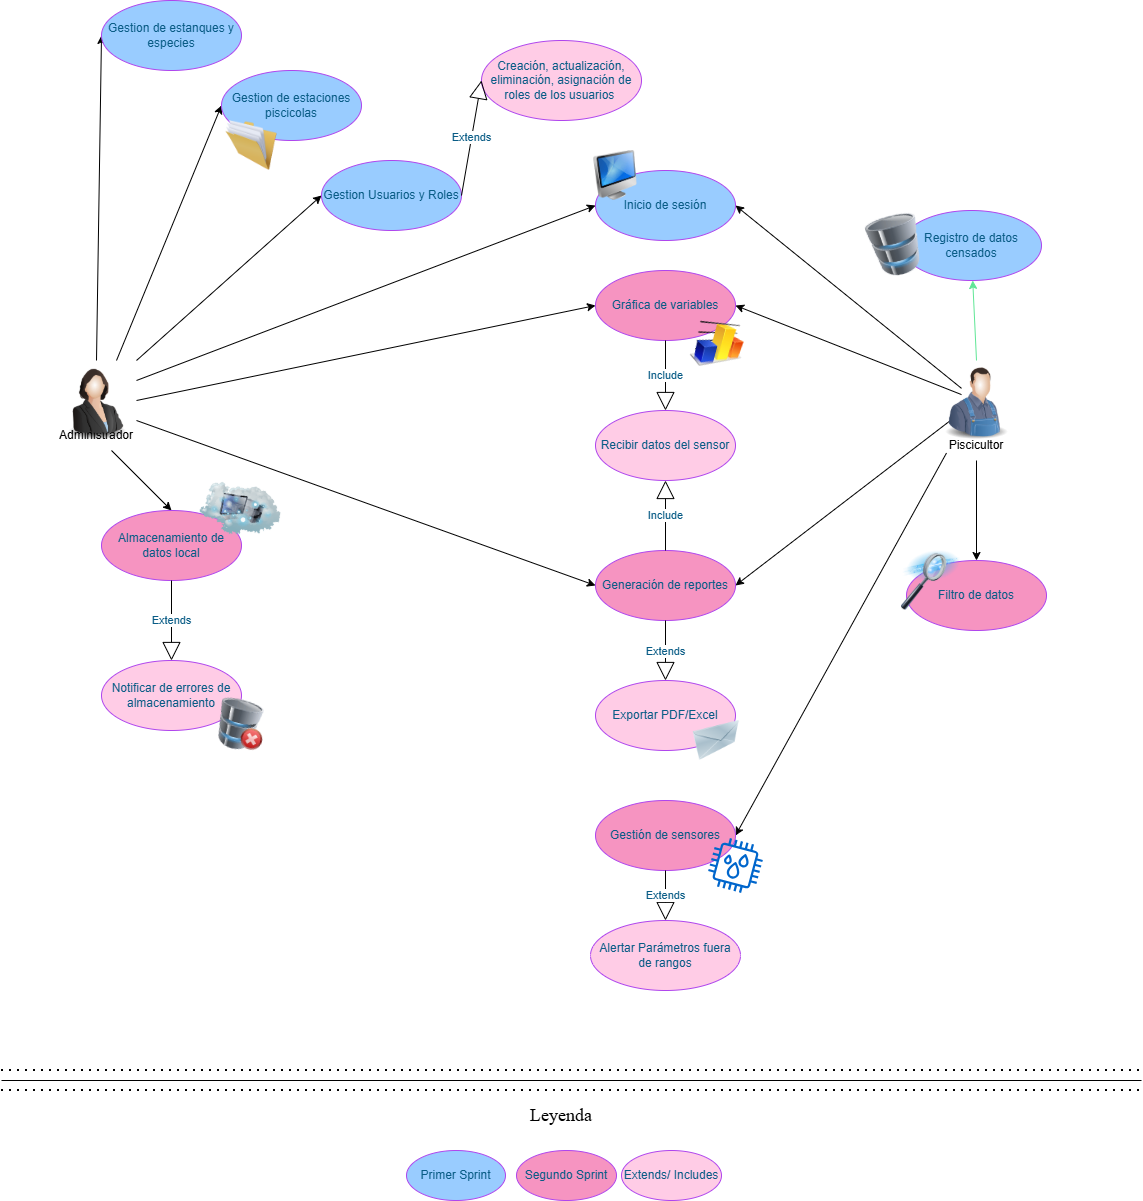

The diagram above was exported from draw.io. Its source (the exported page's mxGraphModel, read from the mxfile embedded in the PNG):
<mxGraphModel dx="2535" dy="1918" grid="1" gridSize="10" guides="1" tooltips="1" connect="1" arrows="1" fold="1" page="1" pageScale="1" pageWidth="827" pageHeight="1169" math="0" shadow="0">
  <root>
    <mxCell id="0" />
    <mxCell id="1" parent="0" />
    <mxCell id="q_XPDxEwdXbFx9F5m7pv-19" edge="1" parent="1" source="3KdsDx86vOPpZZB2MVXY-8" style="rounded=0;orthogonalLoop=1;jettySize=auto;html=1;entryX=0;entryY=0.5;entryDx=0;entryDy=0;strokeColor=#000000;fontColor=#095C86;fillColor=#F694C1;exitX=1;exitY=0.25;exitDx=0;exitDy=0;" target="q_XPDxEwdXbFx9F5m7pv-6">
      <mxGeometry relative="1" as="geometry">
        <mxPoint x="-210" y="203.83767535070137" as="sourcePoint" />
      </mxGeometry>
    </mxCell>
    <mxCell id="q_XPDxEwdXbFx9F5m7pv-21" edge="1" parent="1" source="3KdsDx86vOPpZZB2MVXY-8" style="rounded=0;orthogonalLoop=1;jettySize=auto;html=1;entryX=0;entryY=0.5;entryDx=0;entryDy=0;strokeColor=#000000;fontColor=#095C86;fillColor=#000000;exitX=1;exitY=0;exitDx=0;exitDy=0;" target="q_XPDxEwdXbFx9F5m7pv-3">
      <mxGeometry relative="1" as="geometry">
        <mxPoint x="-210" y="195.66666666666674" as="sourcePoint" />
      </mxGeometry>
    </mxCell>
    <mxCell id="q_XPDxEwdXbFx9F5m7pv-22" edge="1" parent="1" source="3KdsDx86vOPpZZB2MVXY-8" style="rounded=0;orthogonalLoop=1;jettySize=auto;html=1;entryX=0;entryY=0.5;entryDx=0;entryDy=0;strokeColor=#000000;fontColor=#095C86;fillColor=#000000;exitX=0.75;exitY=0;exitDx=0;exitDy=0;" target="q_XPDxEwdXbFx9F5m7pv-2">
      <mxGeometry relative="1" as="geometry">
        <mxPoint x="-212.70491803278696" y="180" as="sourcePoint" />
      </mxGeometry>
    </mxCell>
    <mxCell id="q_XPDxEwdXbFx9F5m7pv-23" edge="1" parent="1" source="3KdsDx86vOPpZZB2MVXY-8" style="rounded=0;orthogonalLoop=1;jettySize=auto;html=1;entryX=0;entryY=0.5;entryDx=0;entryDy=0;strokeColor=#000000;fontColor=#095C86;fillColor=#CC0066;exitX=0.5;exitY=0;exitDx=0;exitDy=0;" target="q_XPDxEwdXbFx9F5m7pv-7">
      <mxGeometry relative="1" as="geometry">
        <mxPoint x="-224.5999999999999" y="180" as="sourcePoint" />
      </mxGeometry>
    </mxCell>
    <mxCell id="q_XPDxEwdXbFx9F5m7pv-27" edge="1" parent="1" source="3KdsDx86vOPpZZB2MVXY-6" style="rounded=0;orthogonalLoop=1;jettySize=auto;html=1;entryX=0.5;entryY=0;entryDx=0;entryDy=0;strokeColor=#000000;fontColor=#095C86;fillColor=#F694C1;exitX=0.75;exitY=1;exitDx=0;exitDy=0;" target="q_XPDxEwdXbFx9F5m7pv-10">
      <mxGeometry relative="1" as="geometry">
        <mxPoint x="-213.5454545454545" y="240" as="sourcePoint" />
      </mxGeometry>
    </mxCell>
    <mxCell id="q_XPDxEwdXbFx9F5m7pv-28" edge="1" parent="1" source="3KdsDx86vOPpZZB2MVXY-8" style="rounded=0;orthogonalLoop=1;jettySize=auto;html=1;entryX=0;entryY=0.5;entryDx=0;entryDy=0;strokeColor=#000000;fontColor=#095C86;fillColor=#F694C1;exitX=1;exitY=0.5;exitDx=0;exitDy=0;" target="q_XPDxEwdXbFx9F5m7pv-11">
      <mxGeometry relative="1" as="geometry">
        <mxPoint x="-210" y="206.8436873747496" as="sourcePoint" />
      </mxGeometry>
    </mxCell>
    <mxCell id="q_XPDxEwdXbFx9F5m7pv-32" edge="1" parent="1" source="3KdsDx86vOPpZZB2MVXY-8" style="rounded=0;orthogonalLoop=1;jettySize=auto;html=1;entryX=0;entryY=0.5;entryDx=0;entryDy=0;strokeColor=#000000;fontColor=#095C86;fillColor=#F694C1;exitX=1;exitY=0.75;exitDx=0;exitDy=0;" target="q_XPDxEwdXbFx9F5m7pv-9">
      <mxGeometry relative="1" as="geometry">
        <mxPoint x="-210" y="215.26052104208406" as="sourcePoint" />
      </mxGeometry>
    </mxCell>
    <mxCell id="q_XPDxEwdXbFx9F5m7pv-2" parent="1" style="ellipse;whiteSpace=wrap;html=1;strokeColor=#AF45ED;fontColor=#095C86;fillColor=#99CCFF;labelBackgroundColor=none;" value="Gestion de estaciones piscicolas" vertex="1">
      <mxGeometry height="70" width="140" x="-100" y="-130" as="geometry" />
    </mxCell>
    <mxCell id="q_XPDxEwdXbFx9F5m7pv-3" parent="1" style="ellipse;whiteSpace=wrap;html=1;strokeColor=#AF45ED;fontColor=#095C86;fillColor=#99CCFF;labelBackgroundColor=none;" value="Gestion Usuarios y Roles" vertex="1">
      <mxGeometry height="70" width="140" y="-40" as="geometry" />
    </mxCell>
    <mxCell id="q_XPDxEwdXbFx9F5m7pv-20" edge="1" parent="1" style="rounded=0;orthogonalLoop=1;jettySize=auto;html=1;strokeColor=#000000;fontColor=#095C86;fillColor=#F694C1;entryX=1;entryY=0.5;entryDx=0;entryDy=0;" target="q_XPDxEwdXbFx9F5m7pv-6">
      <mxGeometry relative="1" as="geometry">
        <mxPoint x="640" y="187.86307053941914" as="sourcePoint" />
        <mxPoint x="280" y="220" as="targetPoint" />
      </mxGeometry>
    </mxCell>
    <mxCell id="q_XPDxEwdXbFx9F5m7pv-26" edge="1" parent="1" source="3KdsDx86vOPpZZB2MVXY-10" style="rounded=0;orthogonalLoop=1;jettySize=auto;html=1;entryX=0.5;entryY=0;entryDx=0;entryDy=0;strokeColor=#000000;fontColor=#095C86;fillColor=#F694C1;" target="q_XPDxEwdXbFx9F5m7pv-13">
      <mxGeometry relative="1" as="geometry">
        <mxPoint x="655" y="230" as="sourcePoint" />
      </mxGeometry>
    </mxCell>
    <mxCell id="q_XPDxEwdXbFx9F5m7pv-29" edge="1" parent="1" style="rounded=0;orthogonalLoop=1;jettySize=auto;html=1;entryX=1;entryY=0.5;entryDx=0;entryDy=0;strokeColor=#000000;fontColor=#095C86;fillColor=#F694C1;" target="q_XPDxEwdXbFx9F5m7pv-11">
      <mxGeometry relative="1" as="geometry">
        <mxPoint x="640" y="194.08713692946048" as="sourcePoint" />
      </mxGeometry>
    </mxCell>
    <mxCell id="q_XPDxEwdXbFx9F5m7pv-30" edge="1" parent="1" style="rounded=0;orthogonalLoop=1;jettySize=auto;html=1;entryX=1;entryY=0.5;entryDx=0;entryDy=0;strokeColor=#000000;fontColor=#095C86;fillColor=#F694C1;" target="q_XPDxEwdXbFx9F5m7pv-9">
      <mxGeometry relative="1" as="geometry">
        <mxPoint x="640" y="211.51452282157675" as="sourcePoint" />
      </mxGeometry>
    </mxCell>
    <mxCell id="q_XPDxEwdXbFx9F5m7pv-37" edge="1" parent="1" source="3KdsDx86vOPpZZB2MVXY-10" style="rounded=0;orthogonalLoop=1;jettySize=auto;html=1;entryX=1;entryY=0.5;entryDx=0;entryDy=0;strokeColor=#000000;fontColor=#095C86;fillColor=#F694C1;exitX=0;exitY=0.75;exitDx=0;exitDy=0;" target="q_XPDxEwdXbFx9F5m7pv-12">
      <mxGeometry relative="1" as="geometry">
        <mxPoint x="640" y="227.07468879668045" as="sourcePoint" />
      </mxGeometry>
    </mxCell>
    <mxCell id="q_XPDxEwdXbFx9F5m7pv-6" parent="1" style="ellipse;whiteSpace=wrap;html=1;strokeColor=#AF45ED;fontColor=#095C86;fillColor=#99CCFF;labelBackgroundColor=none;" value="Inicio de sesión" vertex="1">
      <mxGeometry height="70" width="140" x="274" y="-30" as="geometry" />
    </mxCell>
    <mxCell id="q_XPDxEwdXbFx9F5m7pv-7" parent="1" style="ellipse;whiteSpace=wrap;html=1;strokeColor=#AF45ED;fontColor=#095C86;fillColor=#99CCFF;labelBackgroundColor=none;" value="Gestion de estanques y especies" vertex="1">
      <mxGeometry height="70" width="140" x="-220" y="-200" as="geometry" />
    </mxCell>
    <mxCell id="q_XPDxEwdXbFx9F5m7pv-8" parent="1" style="ellipse;whiteSpace=wrap;html=1;strokeColor=#AF45ED;fontColor=#095C86;fillColor=#99CCFF;labelBackgroundColor=none;" value="Registro de datos censados" vertex="1">
      <mxGeometry height="70" width="140" x="580" y="10" as="geometry" />
    </mxCell>
    <mxCell id="q_XPDxEwdXbFx9F5m7pv-9" parent="1" style="ellipse;whiteSpace=wrap;html=1;strokeColor=#AF45ED;fontColor=#095C86;fillColor=#F694C1;labelBackgroundColor=none;" value="Generación de reportes" vertex="1">
      <mxGeometry height="70" width="140" x="274" y="350" as="geometry" />
    </mxCell>
    <mxCell id="q_XPDxEwdXbFx9F5m7pv-10" parent="1" style="ellipse;whiteSpace=wrap;html=1;strokeColor=#AF45ED;fontColor=#095C86;fillColor=#F694C1;labelBackgroundColor=none;" value="Almacenamiento de datos local" vertex="1">
      <mxGeometry height="70" width="140" x="-220" y="310" as="geometry" />
    </mxCell>
    <mxCell id="q_XPDxEwdXbFx9F5m7pv-11" parent="1" style="ellipse;whiteSpace=wrap;html=1;strokeColor=#AF45ED;fontColor=#095C86;fillColor=#F694C1;labelBackgroundColor=none;" value="Gráfica de variables" vertex="1">
      <mxGeometry height="70" width="140" x="274" y="70" as="geometry" />
    </mxCell>
    <mxCell id="q_XPDxEwdXbFx9F5m7pv-12" parent="1" style="ellipse;whiteSpace=wrap;html=1;strokeColor=#AF45ED;fontColor=#095C86;fillColor=#F694C1;labelBackgroundColor=none;" value="Gestión de sensores" vertex="1">
      <mxGeometry height="70" width="140" x="274" y="600" as="geometry" />
    </mxCell>
    <mxCell id="q_XPDxEwdXbFx9F5m7pv-13" parent="1" style="ellipse;whiteSpace=wrap;html=1;strokeColor=#AF45ED;fontColor=#095C86;fillColor=#F694C1;labelBackgroundColor=none;" value="Filtro de datos" vertex="1">
      <mxGeometry height="70" width="140" x="585" y="360" as="geometry" />
    </mxCell>
    <mxCell id="q_XPDxEwdXbFx9F5m7pv-16" parent="1" style="ellipse;whiteSpace=wrap;html=1;strokeColor=#AF45ED;fontColor=#095C86;fillColor=#F694C1;" value="Segundo Sprint" vertex="1">
      <mxGeometry height="50" width="100" x="195" y="950" as="geometry" />
    </mxCell>
    <mxCell id="q_XPDxEwdXbFx9F5m7pv-17" parent="1" style="ellipse;whiteSpace=wrap;html=1;strokeColor=#AF45ED;fontColor=#095C86;fillColor=#99CCFF;" value="Primer Sprint" vertex="1">
      <mxGeometry height="50" width="99" x="85" y="950" as="geometry" />
    </mxCell>
    <mxCell id="q_XPDxEwdXbFx9F5m7pv-38" parent="1" style="ellipse;whiteSpace=wrap;html=1;strokeColor=#AF45ED;fontColor=#095C86;fillColor=#FFCCE6;labelBackgroundColor=none;" value="Alertar Parámetros fuera de rangos" vertex="1">
      <mxGeometry height="70" width="150" x="269" y="720" as="geometry" />
    </mxCell>
    <mxCell id="q_XPDxEwdXbFx9F5m7pv-41" edge="1" parent="1" source="q_XPDxEwdXbFx9F5m7pv-12" style="endArrow=block;endSize=16;endFill=0;html=1;rounded=0;strokeColor=#000000;fontColor=#095C86;fillColor=#F694C1;exitX=0.5;exitY=1;exitDx=0;exitDy=0;entryX=0.5;entryY=0;entryDx=0;entryDy=0;" target="q_XPDxEwdXbFx9F5m7pv-38" value="Extends">
      <mxGeometry relative="1" width="160" as="geometry">
        <mxPoint x="406" y="670" as="sourcePoint" />
        <mxPoint x="566" y="670" as="targetPoint" />
      </mxGeometry>
    </mxCell>
    <mxCell id="q_XPDxEwdXbFx9F5m7pv-42" parent="1" style="ellipse;whiteSpace=wrap;html=1;strokeColor=#AF45ED;fontColor=#095C86;fillColor=#FFCCE6;labelBackgroundColor=none;" value="Recibir datos del sensor" vertex="1">
      <mxGeometry height="70" width="140" x="274" y="210" as="geometry" />
    </mxCell>
    <mxCell id="q_XPDxEwdXbFx9F5m7pv-44" edge="1" parent="1" source="q_XPDxEwdXbFx9F5m7pv-9" style="endArrow=block;endSize=16;endFill=0;html=1;rounded=0;strokeColor=#000000;fontColor=#095C86;fillColor=#F694C1;exitX=0.5;exitY=0;exitDx=0;exitDy=0;entryX=0.5;entryY=1;entryDx=0;entryDy=0;" target="q_XPDxEwdXbFx9F5m7pv-42" value="Include">
      <mxGeometry relative="1" width="160" as="geometry">
        <mxPoint x="334" y="290" as="sourcePoint" />
        <mxPoint x="280" y="310" as="targetPoint" />
      </mxGeometry>
    </mxCell>
    <mxCell id="q_XPDxEwdXbFx9F5m7pv-45" edge="1" parent="1" source="q_XPDxEwdXbFx9F5m7pv-11" style="endArrow=block;endSize=16;endFill=0;html=1;rounded=0;strokeColor=#000000;fontColor=#095C86;fillColor=#F694C1;exitX=0.5;exitY=1;exitDx=0;exitDy=0;entryX=0.5;entryY=0;entryDx=0;entryDy=0;" target="q_XPDxEwdXbFx9F5m7pv-42" value="Include">
      <mxGeometry relative="1" width="160" as="geometry">
        <mxPoint x="270" y="170" as="sourcePoint" />
        <mxPoint x="240" y="200" as="targetPoint" />
      </mxGeometry>
    </mxCell>
    <mxCell id="q_XPDxEwdXbFx9F5m7pv-46" edge="1" parent="1" source="q_XPDxEwdXbFx9F5m7pv-9" style="endArrow=block;endSize=16;endFill=0;html=1;rounded=0;strokeColor=#000000;fontColor=#095C86;fillColor=#F694C1;exitX=0.5;exitY=1;exitDx=0;exitDy=0;entryX=0.5;entryY=0;entryDx=0;entryDy=0;" target="q_XPDxEwdXbFx9F5m7pv-47" value="Extends">
      <mxGeometry relative="1" width="160" as="geometry">
        <mxPoint x="270" y="590" as="sourcePoint" />
        <mxPoint x="344" y="510" as="targetPoint" />
      </mxGeometry>
    </mxCell>
    <mxCell id="q_XPDxEwdXbFx9F5m7pv-47" parent="1" style="ellipse;whiteSpace=wrap;html=1;strokeColor=#AF45ED;fontColor=#095C86;fillColor=#FFCCE6;labelBackgroundColor=none;" value="Exportar PDF/Excel" vertex="1">
      <mxGeometry height="70" width="140" x="274" y="480" as="geometry" />
    </mxCell>
    <mxCell id="q_XPDxEwdXbFx9F5m7pv-49" parent="1" style="ellipse;whiteSpace=wrap;html=1;strokeColor=#AF45ED;fontColor=#095C86;fillColor=#FFCCE6;labelBackgroundColor=none;" value="Notificar de errores de almacenamiento" vertex="1">
      <mxGeometry height="70" width="140" x="-220" y="460" as="geometry" />
    </mxCell>
    <mxCell id="q_XPDxEwdXbFx9F5m7pv-50" edge="1" parent="1" source="q_XPDxEwdXbFx9F5m7pv-10" style="endArrow=block;endSize=16;endFill=0;html=1;rounded=0;strokeColor=#000000;fontColor=#095C86;fillColor=#F694C1;exitX=0.5;exitY=1;exitDx=0;exitDy=0;entryX=0.5;entryY=0;entryDx=0;entryDy=0;" target="q_XPDxEwdXbFx9F5m7pv-49" value="Extends">
      <mxGeometry relative="1" width="160" as="geometry">
        <mxPoint x="-40" y="430" as="sourcePoint" />
        <mxPoint x="-40" y="520" as="targetPoint" />
      </mxGeometry>
    </mxCell>
    <mxCell id="q_XPDxEwdXbFx9F5m7pv-51" parent="1" style="ellipse;whiteSpace=wrap;html=1;strokeColor=#AF45ED;fontColor=#095C86;fillColor=#FFCCE6;labelBackgroundColor=none;" value="Creación, actualización, eliminación, asignación de roles de los usuarios&amp;nbsp;" vertex="1">
      <mxGeometry height="80" width="160" x="160" y="-160" as="geometry" />
    </mxCell>
    <mxCell id="q_XPDxEwdXbFx9F5m7pv-52" edge="1" parent="1" source="q_XPDxEwdXbFx9F5m7pv-3" style="endArrow=block;endSize=16;endFill=0;html=1;rounded=0;strokeColor=#000000;fontColor=#095C86;fillColor=#F694C1;exitX=1;exitY=0.5;exitDx=0;exitDy=0;entryX=0;entryY=0.5;entryDx=0;entryDy=0;" target="q_XPDxEwdXbFx9F5m7pv-51" value="Extends">
      <mxGeometry relative="1" width="160" as="geometry">
        <mxPoint x="60" y="-230" as="sourcePoint" />
        <mxPoint x="60" y="-150" as="targetPoint" />
      </mxGeometry>
    </mxCell>
    <mxCell id="q_XPDxEwdXbFx9F5m7pv-55" parent="1" style="ellipse;whiteSpace=wrap;html=1;strokeColor=#AF45ED;fontColor=#095C86;fillColor=#FFCCE6;labelBackgroundColor=none;" value="Extends/ Includes" vertex="1">
      <mxGeometry height="50" width="100" x="300" y="950" as="geometry" />
    </mxCell>
    <mxCell id="3KdsDx86vOPpZZB2MVXY-1" parent="1" style="image;html=1;image=img/lib/clip_art/computers/Database_128x128.png;rotation=-15;" value="" vertex="1">
      <mxGeometry height="60" width="70" x="540" y="15" as="geometry" />
    </mxCell>
    <mxCell id="3KdsDx86vOPpZZB2MVXY-2" parent="1" style="image;html=1;image=img/lib/clip_art/computers/Data_Filtering_128x128.png" value="" vertex="1">
      <mxGeometry height="60" width="60" x="580" y="350" as="geometry" />
    </mxCell>
    <mxCell id="3KdsDx86vOPpZZB2MVXY-3" parent="1" style="image;html=1;image=img/lib/clip_art/general/Full_Folder_128x128.png" value="" vertex="1">
      <mxGeometry height="50" width="100" x="-120" y="-80" as="geometry" />
    </mxCell>
    <mxCell id="3KdsDx86vOPpZZB2MVXY-4" parent="1" style="image;html=1;image=img/lib/clip_art/networking/Cloud_Computer_128x128.png;rotation=15;" value="" vertex="1">
      <mxGeometry height="80" width="80" x="-120" y="270" as="geometry" />
    </mxCell>
    <mxCell id="3KdsDx86vOPpZZB2MVXY-6" parent="1" style="text;html=1;align=center;verticalAlign=middle;whiteSpace=wrap;rounded=0;" value="Administrador" vertex="1">
      <mxGeometry height="30" width="60" x="-255" y="220" as="geometry" />
    </mxCell>
    <mxCell id="3KdsDx86vOPpZZB2MVXY-8" parent="1" style="image;html=1;image=img/lib/clip_art/people/Suit_Woman_128x128.png" value="" vertex="1">
      <mxGeometry height="80" width="80" x="-265" y="160" as="geometry" />
    </mxCell>
    <mxCell id="3KdsDx86vOPpZZB2MVXY-9" parent="1" style="image;html=1;image=img/lib/clip_art/people/Farmer_Man_128x128.png" value="" vertex="1">
      <mxGeometry height="80" width="80" x="615" y="160" as="geometry" />
    </mxCell>
    <mxCell id="3KdsDx86vOPpZZB2MVXY-11" edge="1" parent="1" style="rounded=0;orthogonalLoop=1;jettySize=auto;html=1;entryX=0.5;entryY=0;entryDx=0;entryDy=0;strokeColor=#60E696;fontColor=#095C86;fillColor=#F694C1;" target="3KdsDx86vOPpZZB2MVXY-10" value="">
      <mxGeometry relative="1" as="geometry">
        <mxPoint x="655" y="230" as="sourcePoint" />
        <mxPoint x="655" y="360" as="targetPoint" />
      </mxGeometry>
    </mxCell>
    <mxCell id="3KdsDx86vOPpZZB2MVXY-10" parent="1" style="text;html=1;align=center;verticalAlign=middle;whiteSpace=wrap;rounded=0;" value="Piscicultor" vertex="1">
      <mxGeometry height="30" width="60" x="625" y="230" as="geometry" />
    </mxCell>
    <mxCell id="3KdsDx86vOPpZZB2MVXY-12" parent="1" style="image;html=1;image=img/lib/clip_art/computers/Database_Remove_128x128.png;rotation=15;" value="" vertex="1">
      <mxGeometry height="50" width="50" x="-105" y="500" as="geometry" />
    </mxCell>
    <mxCell id="3KdsDx86vOPpZZB2MVXY-14" parent="1" style="sketch=0;outlineConnect=0;fontColor=#232F3E;gradientColor=none;fillColor=#0066CC;strokeColor=none;dashed=0;verticalLabelPosition=bottom;verticalAlign=top;align=center;html=1;fontSize=12;fontStyle=0;aspect=fixed;pointerEvents=1;shape=mxgraph.aws4.iot_thing_humidity_sensor;rotation=15;" value="" vertex="1">
      <mxGeometry height="50" width="50" x="389" y="640" as="geometry" />
    </mxCell>
    <mxCell id="3KdsDx86vOPpZZB2MVXY-15" parent="1" style="image;html=1;image=img/lib/clip_art/networking/Email_128x128.png" value="" vertex="1">
      <mxGeometry height="40" width="50" x="370" y="520" as="geometry" />
    </mxCell>
    <mxCell id="3KdsDx86vOPpZZB2MVXY-16" parent="1" style="image;html=1;image=img/lib/clip_art/finance/Graph_128x128.png;rotation=15;" value="" vertex="1">
      <mxGeometry height="50" width="55" x="370" y="120" as="geometry" />
    </mxCell>
    <mxCell id="3KdsDx86vOPpZZB2MVXY-17" parent="1" style="image;html=1;image=img/lib/clip_art/computers/iMac_128x128.png" value="" vertex="1">
      <mxGeometry height="50" width="50" x="269" y="-50" as="geometry" />
    </mxCell>
    <mxCell id="k8kbYSBceiKcsA9EOuDF-5" edge="1" parent="1" source="3KdsDx86vOPpZZB2MVXY-9" style="rounded=0;orthogonalLoop=1;jettySize=auto;html=1;strokeColor=#60E696;fontColor=#095C86;fillColor=#F694C1;exitX=0.5;exitY=0;exitDx=0;exitDy=0;" target="q_XPDxEwdXbFx9F5m7pv-8">
      <mxGeometry relative="1" as="geometry">
        <mxPoint x="650" y="197.86307053941914" as="sourcePoint" />
        <mxPoint x="424" y="15" as="targetPoint" />
      </mxGeometry>
    </mxCell>
    <mxCell id="PRJBPhQYAaloeRcn92Ry-1" edge="1" parent="1" style="endArrow=none;html=1;rounded=0;" value="">
      <mxGeometry height="50" relative="1" width="50" as="geometry">
        <mxPoint x="-320" y="880" as="sourcePoint" />
        <mxPoint x="820" y="880" as="targetPoint" />
      </mxGeometry>
    </mxCell>
    <mxCell id="PRJBPhQYAaloeRcn92Ry-2" edge="1" parent="1" style="endArrow=none;dashed=1;html=1;dashPattern=1 3;strokeWidth=2;rounded=0;" value="">
      <mxGeometry height="50" relative="1" width="50" as="geometry">
        <mxPoint x="-320" y="870" as="sourcePoint" />
        <mxPoint x="820" y="870" as="targetPoint" />
      </mxGeometry>
    </mxCell>
    <mxCell id="PRJBPhQYAaloeRcn92Ry-3" edge="1" parent="1" style="endArrow=none;dashed=1;html=1;dashPattern=1 3;strokeWidth=2;rounded=0;" value="">
      <mxGeometry height="50" relative="1" width="50" as="geometry">
        <mxPoint x="-320" y="890" as="sourcePoint" />
        <mxPoint x="820" y="890" as="targetPoint" />
      </mxGeometry>
    </mxCell>
    <mxCell id="PRJBPhQYAaloeRcn92Ry-4" parent="1" style="text;html=1;whiteSpace=wrap;strokeColor=none;fillColor=none;align=center;verticalAlign=middle;rounded=0;" value="&lt;font style=&quot;font-size: 18px;&quot; face=&quot;Times New Roman&quot;&gt;Leyenda&lt;/font&gt;" vertex="1">
      <mxGeometry height="30" width="60" x="210" y="900" as="geometry" />
    </mxCell>
  </root>
</mxGraphModel>